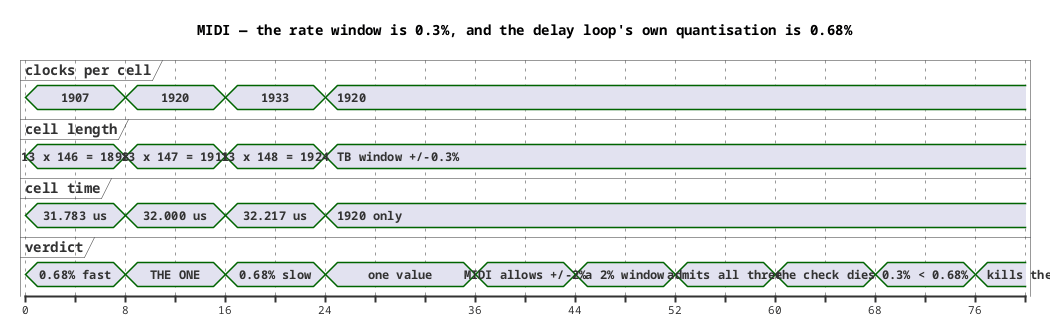

The diagram above was rendered by PlantUML. Its source (embedded in the PNG):
@startuml
!pragma teoz
title MIDI — the rate window is 0.3%, and the delay loop's own quantisation is 0.68%
skinparam defaultFontName Monospaced
concise "clocks per cell" as C
concise "cell length" as L
concise "cell time" as TT
concise "verdict" as V
@0
C is 1907
L is "13 x 146 = 1898"
TT is "31.783 us"
V is "0.68% fast"
@8
C is 1920
L is "13 x 147 = 1911"
TT is "32.000 us"
V is "THE ONE"
@16
C is 1933
L is "13 x 148 = 1924"
TT is "32.217 us"
V is "0.68% slow"
@24
C is 1920
L is "TB window +/-0.3%"
TT is "1920 only"
V is "one value"
@36
V is "MIDI allows +/-2%"
@44
V is "a 2% window"
@52
V is "admits all three"
@60
V is "the check dies"
@68
V is "0.3% < 0.68%"
@76
V is "kills the mutant"
@endsync